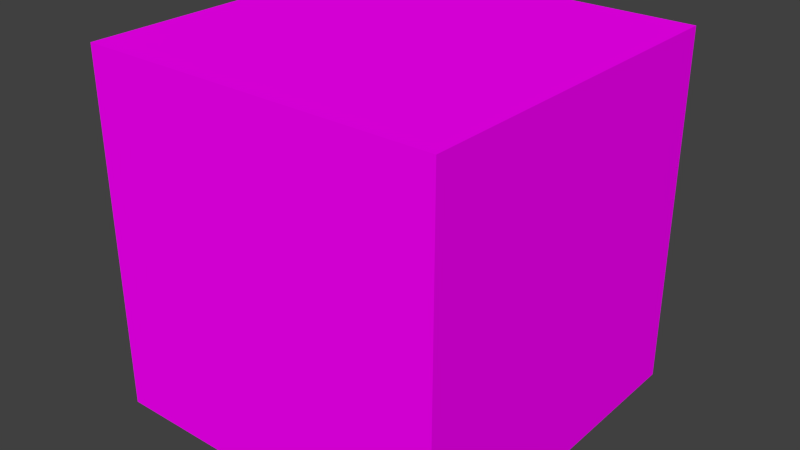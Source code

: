 # Source: Dice.blend  (saved by Blender 2.76.0; exported with 4.5.12 LTS)
import bpy
from mathutils import Matrix  # noqa: F401  (used for matrix-valued properties, if any)

bpy.ops.wm.read_factory_settings(use_empty=True)
scene = bpy.context.scene
scene.name = 'Scene'

# ---- collections
col_collection_1 = bpy.data.collections.new('Collection 1'); scene.collection.children.link(col_collection_1)

# ---- images (referenced by path relative to the original .blend; pixels are not part of the script)
import os
ASSET_DIR = os.environ.get("B2B_ASSET_DIR", "")  # directory of the original .blend (textures are referenced by path, not embedded)
HERE = os.path.dirname(os.path.abspath(__file__))  # packed textures are extracted next to this script under _unpacked/

def load_image(name, relpath, width, height, colorspace="sRGB"):
    """Load a texture the original file referenced (path relative to the .blend, or extracted next to this script)."""
    p = next((c for c in (os.path.join(HERE, relpath), os.path.join(ASSET_DIR, relpath)) if relpath and os.path.exists(c)), "")
    if p:
        img = bpy.data.images.load(p, check_existing=True)
        img.name = name
    else:  # same state as the original file: an image datablock whose file is absent (Cycles renders it pink)
        img = bpy.data.images.new(name, width, height)
        img.source = "FILE"
        img.filepath = "//" + (relpath or name)
    img.colorspace_settings.name = colorspace
    return img
img_tex_main_menu_obj_png = load_image('TEX_Main_Menu_Obj.png', 'TEX_Main_Menu_Obj.png', 1024, 1024, 'sRGB')

# ---- materials (node trees are filled in below, after node groups)
mat_mat_dice = bpy.data.materials.new('MAT_Dice')
mat_mat_dice.alpha_threshold = 0.0
mat_mat_dice.roughness = 0.5
mat_mat_dice.line_color = (0.0, 0.0, 0.0, 1.0)

# ---- material node trees
mat_mat_dice.use_nodes = True; mat_mat_dice.node_tree.nodes.clear()
_N = mat_mat_dice.node_tree.nodes; _L = mat_mat_dice.node_tree.links
n0 = _N.new('ShaderNodeOutputMaterial'); n0.name = 'Material Output'; n0.location = (300, 300)
n1 = _N.new('ShaderNodeBsdfDiffuse'); n1.name = 'Diffuse BSDF'; n1.location = (10, 300)
n2 = _N.new('ShaderNodeTexImage'); n2.name = 'Image Texture'; n2.location = (-276, 394)
n2.width = 140
n2.image = img_tex_main_menu_obj_png
_L.new(n1.outputs[0], n0.inputs[0])
_L.new(n2.outputs[0], n1.inputs[0])
n0.is_active_output = True

# ---- world
world_world = bpy.data.worlds.new('World'); scene.world = world_world
world_world.color = (0.05088, 0.05088, 0.05088)
world_world.use_sun_shadow = False
world_world.sun_shadow_jitter_overblur = 0.0
world_world.cycles.sampling_method = 'MANUAL'
world_world.cycles.sample_map_resolution = 256

# ---- meshes
me_cube = bpy.data.meshes.new('Cube')
me_cube.from_pydata([(1.0, 1.0, 0.0), (1.0, -1.0, 0.0), (-1.0, -1.0, 0.0), (-1.0, 1.0, 0.0), (1.0, 1.0, 2.0), (1.0, -1.0, 2.0), (-1.0, -1.0, 2.0), (-1.0, 1.0, 2.0)], [], [(0, 1, 2, 3), (4, 7, 6, 5), (0, 4, 5, 1), (1, 5, 6, 2), (2, 6, 7, 3), (4, 0, 3, 7)])
_uv = me_cube.uv_layers.new(name='UVMap')
_uv.uv.foreach_set('vector', [0.5617, 0.09549, 0.5306, 0.09549, 0.5306, 0.06444, 0.5617, 0.06444, 0.5617, 0.1265, 0.5617, 0.1576, 0.5306, 0.1576, 0.5306, 0.1265, 0.5617, 0.09549, 0.5617, 0.1265, 0.5306, 0.1265, 0.5306, 0.09549, 0.5306, 0.09549, 0.5306, 0.1265, 0.4996, 0.1265, 0.4996, 0.09549, 0.5306, 0.06444, 0.5306, 0.03339, 0.5617, 0.03339, 0.5617, 0.06444, 0.5617, 0.1265, 0.5617, 0.09549, 0.5928, 0.09549, 0.5928, 0.1265])
me_cube.materials.append(mat_mat_dice)
me_cube.use_remesh_preserve_volume = False
me_cube.use_remesh_preserve_attributes = False
me_cube.use_mirror_vertex_groups = False
me_cube.update()

# ---- objects
ob_mdl_dice = bpy.data.objects.new('MDL_Dice', me_cube)

# ---- transforms, parenting, visibility, modifiers, constraints
ob_mdl_dice.location = (0.0, 0.0, 0.0)
ob_mdl_dice.scale = (0.125, 0.125, 0.125)
ob_mdl_dice.lock_rotations_4d = False
ob_mdl_dice.empty_display_type = 'ARROWS'
ob_mdl_dice.lineart.crease_threshold = 0.0

# ---- collection membership
col_collection_1.objects.link(ob_mdl_dice)

# ---- scene / render settings (as saved in the file)
scene.frame_start = 1; scene.frame_end = 250; scene.frame_set(0)
scene.render.engine = 'CYCLES'
scene.render.resolution_percentage = 50
scene.render.dither_intensity = 0.0
scene.cycles.use_denoising = False
scene.cycles.samples = 10
scene.cycles.sampling_pattern = 'TABULATED_SOBOL'
scene.cycles.light_sampling_threshold = 0.0
scene.cycles.use_adaptive_sampling = False
scene.cycles.use_light_tree = False
scene.cycles.blur_glossy = 0.0
scene.cycles.pixel_filter_type = 'GAUSSIAN'
scene.cycles.sample_clamp_indirect = 0.0
scene.view_settings.view_transform = 'Standard'
bpy.context.view_layer.update()

# ---- added for rendering (the .blend has no active camera and no usable light): camera, sun
cam_auto = bpy.data.cameras.new('AutoCamera')
cam_auto.lens = 50.0
cam_auto.sensor_width = 36.0
cam_auto.clip_end = 1000.0
ob_auto_camera = bpy.data.objects.new('AutoCamera', cam_auto)
scene.collection.objects.link(ob_auto_camera)
ob_auto_camera.location = (0.400634, -0.480761, 0.445507)
ob_auto_camera.rotation_euler = (1.09748, -7.21219e-08, 0.694738)
scene.camera = ob_auto_camera
light_auto_sun = bpy.data.lights.new('AutoSun', 'SUN')
light_auto_sun.energy = 3.0
light_auto_sun.angle = 0.0523599
ob_auto_sun = bpy.data.objects.new('AutoSun', light_auto_sun)
scene.collection.objects.link(ob_auto_sun)
ob_auto_sun.rotation_euler = (0.872665, 0.174533, 0.523599)
bpy.context.view_layer.update()

